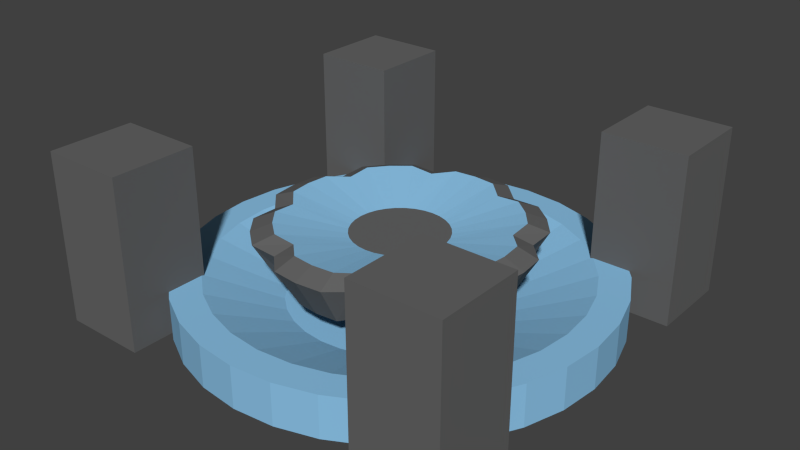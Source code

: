 # Source: FloatyGear.blend  (saved by Blender 2.73.0; exported with 4.5.12 LTS)
import bpy
from mathutils import Matrix  # noqa: F401  (used for matrix-valued properties, if any)

bpy.ops.wm.read_factory_settings(use_empty=True)
scene = bpy.context.scene
scene.name = 'Scene'

# ---- collections
col_collection_1 = bpy.data.collections.new('Collection 1'); scene.collection.children.link(col_collection_1)

# ---- materials (node trees are filled in below, after node groups)
mat_material = bpy.data.materials.new('Material')
mat_material.alpha_threshold = 0.0
mat_material.use_transparent_shadow = False
mat_material.diffuse_color = (0.1329, 0.1329, 0.1329, 1.0)
mat_material.roughness = 0.5
mat_material.line_color = (0.0, 0.0, 0.0, 1.0)
mat_material_001 = bpy.data.materials.new('Material.001')
mat_material_001.alpha_threshold = 0.0
mat_material_001.use_transparent_shadow = False
mat_material_001.diffuse_color = (0.2627, 0.5446, 0.8007, 1.0)
mat_material_001.roughness = 0.5

# ---- material node trees

# ---- world
world_world = bpy.data.worlds.new('World'); scene.world = world_world
world_world.color = (0.05088, 0.05088, 0.05088)
world_world.use_sun_shadow = False
world_world.sun_shadow_jitter_overblur = 0.0
world_world.cycles.sampling_method = 'MANUAL'
world_world.cycles.sample_map_resolution = 256

# ---- meshes
me_cube_005 = bpy.data.meshes.new('Cube.005')
me_cube_005.from_pydata([(-1.0, -1.0, 0.0), (-1.0, 1.0, 0.0), (1.0, 1.0, 0.0), (1.0, -1.0, 0.0), (-1.0, -1.0, 2.0), (-1.0, 1.0, 2.0), (1.0, 1.0, 2.0), (1.0, -1.0, 2.0)], [], [(4, 5, 1, 0), (5, 6, 2, 1), (6, 7, 3, 2), (7, 4, 0, 3), (0, 1, 2, 3), (7, 6, 5, 4)])
me_cube_005.materials.append(mat_material)
me_cube_005.use_remesh_preserve_volume = False
me_cube_005.use_remesh_preserve_attributes = False
me_cube_005.use_mirror_vertex_groups = False
me_cube_005.update()
me_cube_004 = bpy.data.meshes.new('Cube.004')
me_cube_004.from_pydata([(-1.0, -1.0, 0.0), (-1.0, 1.0, 0.0), (1.0, 1.0, 0.0), (1.0, -1.0, 0.0), (-1.0, -1.0, 2.0), (-1.0, 1.0, 2.0), (1.0, 1.0, 2.0), (1.0, -1.0, 2.0)], [], [(4, 5, 1, 0), (5, 6, 2, 1), (6, 7, 3, 2), (7, 4, 0, 3), (0, 1, 2, 3), (7, 6, 5, 4)])
me_cube_004.materials.append(mat_material)
me_cube_004.use_remesh_preserve_volume = False
me_cube_004.use_remesh_preserve_attributes = False
me_cube_004.use_mirror_vertex_groups = False
me_cube_004.update()
me_cube_003 = bpy.data.meshes.new('Cube.003')
me_cube_003.from_pydata([(-1.0, -1.0, 0.0), (-1.0, 1.0, 0.0), (1.0, 1.0, 0.0), (1.0, -1.0, 0.0), (-1.0, -1.0, 2.0), (-1.0, 1.0, 2.0), (1.0, 1.0, 2.0), (1.0, -1.0, 2.0)], [], [(4, 5, 1, 0), (5, 6, 2, 1), (6, 7, 3, 2), (7, 4, 0, 3), (0, 1, 2, 3), (7, 6, 5, 4)])
me_cube_003.materials.append(mat_material)
me_cube_003.use_remesh_preserve_volume = False
me_cube_003.use_remesh_preserve_attributes = False
me_cube_003.use_mirror_vertex_groups = False
me_cube_003.update()
me_cube_002 = bpy.data.meshes.new('Cube.002')
me_cube_002.from_pydata([(-1.0, -1.0, 0.0), (-1.0, 1.0, 0.0), (1.0, 1.0, 0.0), (1.0, -1.0, 0.0), (-1.0, -1.0, 2.0), (-1.0, 1.0, 2.0), (1.0, 1.0, 2.0), (1.0, -1.0, 2.0)], [], [(4, 5, 1, 0), (5, 6, 2, 1), (6, 7, 3, 2), (7, 4, 0, 3), (0, 1, 2, 3), (7, 6, 5, 4)])
me_cube_002.materials.append(mat_material)
me_cube_002.use_remesh_preserve_volume = False
me_cube_002.use_remesh_preserve_attributes = False
me_cube_002.use_mirror_vertex_groups = False
me_cube_002.update()
me_cylinder = bpy.data.meshes.new('Cylinder')
me_cylinder.from_pydata([(0.0, 1.0, -1.0), (0.0, 1.0, 1.0), (0.1951, 0.9808, -1.0), (0.1951, 0.9808, 1.0), (0.3827, 0.9239, -1.0), (0.3827, 0.9239, 1.0), (0.5556, 0.8315, -1.0), (0.5556, 0.8315, 1.0), (0.7071, 0.7071, -1.0), (0.7071, 0.7071, 1.0), (0.8315, 0.5556, -1.0), (0.8315, 0.5556, 1.0), (0.9239, 0.3827, -1.0), (0.9239, 0.3827, 1.0), (0.9808, 0.1951, -1.0), (0.9808, 0.1951, 1.0), (1.0, 7.55e-08, -1.0), (1.0, 7.55e-08, 1.0), (0.9808, -0.1951, -1.0), (0.9808, -0.1951, 1.0), (0.9239, -0.3827, -1.0), (0.9239, -0.3827, 1.0), (0.8315, -0.5556, -1.0), (0.8315, -0.5556, 1.0), (0.7071, -0.7071, -1.0), (0.7071, -0.7071, 1.0), (0.5556, -0.8315, -1.0), (0.5556, -0.8315, 1.0), (0.3827, -0.9239, -1.0), (0.3827, -0.9239, 1.0), (0.1951, -0.9808, -1.0), (0.1951, -0.9808, 1.0), (-3.258e-07, -1.0, -1.0), (-3.258e-07, -1.0, 1.0), (-0.1951, -0.9808, -1.0), (-0.1951, -0.9808, 1.0), (-0.3827, -0.9239, -1.0), (-0.3827, -0.9239, 1.0), (-0.5556, -0.8315, -1.0), (-0.5556, -0.8315, 1.0), (-0.7071, -0.7071, -1.0), (-0.7071, -0.7071, 1.0), (-0.8315, -0.5556, -1.0), (-0.8315, -0.5556, 1.0), (-0.9239, -0.3827, -1.0), (-0.9239, -0.3827, 1.0), (-0.9808, -0.1951, -1.0), (-0.9808, -0.1951, 1.0), (-1.0, 9.656e-07, -1.0), (-1.0, 9.656e-07, 1.0), (-0.9808, 0.1951, -1.0), (-0.9808, 0.1951, 1.0), (-0.9239, 0.3827, -1.0), (-0.9239, 0.3827, 1.0), (-0.8315, 0.5556, -1.0), (-0.8315, 0.5556, 1.0), (-0.7071, 0.7071, -1.0), (-0.7071, 0.7071, 1.0), (-0.5556, 0.8315, -1.0), (-0.5556, 0.8315, 1.0), (-0.3827, 0.9239, -1.0), (-0.3827, 0.9239, 1.0), (-0.1951, 0.9808, -1.0), (-0.1951, 0.9808, 1.0), (1.664e-08, 0.8599, 1.0), (0.1678, 0.8434, 1.0), (0.3291, 0.7944, 1.0), (0.4777, 0.715, 1.0), (0.608, 0.608, 1.0), (0.715, 0.4777, 1.0), (0.7944, 0.3291, 1.0), (0.8434, 0.1678, 1.0), (0.8599, 1.048e-07, 1.0), (0.8434, -0.1678, 1.0), (0.7944, -0.3291, 1.0), (0.715, -0.4777, 1.0), (0.608, -0.608, 1.0), (0.4777, -0.715, 1.0), (0.3291, -0.7944, 1.0), (0.1678, -0.8434, 1.0), (-2.636e-07, -0.8599, 1.0), (-0.1678, -0.8434, 1.0), (-0.3291, -0.7944, 1.0), (-0.4777, -0.715, 1.0), (-0.608, -0.608, 1.0), (-0.715, -0.4777, 1.0), (-0.7944, -0.3291, 1.0), (-0.8434, -0.1678, 1.0), (-0.8599, 8.702e-07, 1.0), (-0.8434, 0.1678, 1.0), (-0.7944, 0.3291, 1.0), (-0.715, 0.4777, 1.0), (-0.608, 0.608, 1.0), (-0.4777, 0.715, 1.0), (-0.3291, 0.7944, 1.0), (-0.1678, 0.8434, 1.0), (4.206e-08, 0.5077, -0.3824), (0.09904, 0.4979, -0.3824), (0.1943, 0.469, -0.3824), (0.282, 0.4221, -0.3824), (0.359, 0.359, -0.3824), (0.4221, 0.282, -0.3824), (0.469, 0.1943, -0.3824), (0.4979, 0.09904, -0.3824), (0.5077, 1.908e-07, -0.3824), (0.4979, -0.09904, -0.3824), (0.469, -0.1943, -0.3824), (0.4221, -0.282, -0.3824), (0.359, -0.359, -0.3824), (0.282, -0.4221, -0.3824), (0.1943, -0.469, -0.3824), (0.09904, -0.4979, -0.3824), (-1.234e-07, -0.5077, -0.3824), (-0.09904, -0.4979, -0.3824), (-0.1943, -0.469, -0.3824), (-0.282, -0.4221, -0.3824), (-0.359, -0.359, -0.3824), (-0.4221, -0.282, -0.3824), (-0.469, -0.1943, -0.3824), (-0.4979, -0.09904, -0.3824), (-0.5077, 6.427e-07, -0.3824), (-0.4979, 0.09904, -0.3824), (-0.469, 0.1943, -0.3824), (-0.4221, 0.282, -0.3824), (-0.359, 0.359, -0.3824), (-0.282, 0.4221, -0.3824), (-0.1943, 0.469, -0.3824), (-0.09904, 0.4979, -0.3824)], [], [(0, 1, 3, 2), (2, 3, 5, 4), (4, 5, 7, 6), (6, 7, 9, 8), (8, 9, 11, 10), (10, 11, 13, 12), (12, 13, 15, 14), (14, 15, 17, 16), (16, 17, 19, 18), (18, 19, 21, 20), (20, 21, 23, 22), (22, 23, 25, 24), (24, 25, 27, 26), (26, 27, 29, 28), (28, 29, 31, 30), (30, 31, 33, 32), (32, 33, 35, 34), (34, 35, 37, 36), (36, 37, 39, 38), (38, 39, 41, 40), (40, 41, 43, 42), (42, 43, 45, 44), (44, 45, 47, 46), (46, 47, 49, 48), (48, 49, 51, 50), (50, 51, 53, 52), (52, 53, 55, 54), (54, 55, 57, 56), (56, 57, 59, 58), (58, 59, 61, 60), (59, 57, 92, 93), (62, 63, 1, 0), (60, 61, 63, 62), (0, 2, 4, 6, 8, 10, 12, 14, 16, 18, 20, 22, 24, 26, 28, 30, 32, 34, 36, 38, 40, 42, 44, 46, 48, 50, 52, 54, 56, 58, 60, 62), (88, 87, 119, 120), (37, 35, 81, 82), (15, 13, 70, 71), (1, 63, 95, 64), (43, 41, 84, 85), (21, 19, 73, 74), (49, 47, 87, 88), (5, 3, 65, 66), (27, 25, 76, 77), (55, 53, 90, 91), (11, 9, 68, 69), (33, 31, 79, 80), (61, 59, 93, 94), (39, 37, 82, 83), (3, 1, 64, 65), (17, 15, 71, 72), (45, 43, 85, 86), (23, 21, 74, 75), (51, 49, 88, 89), (7, 5, 66, 67), (29, 27, 77, 78), (57, 55, 91, 92), (35, 33, 80, 81), (13, 11, 69, 70), (63, 61, 94, 95), (41, 39, 83, 84), (19, 17, 72, 73), (47, 45, 86, 87), (25, 23, 75, 76), (53, 51, 89, 90), (9, 7, 67, 68), (31, 29, 78, 79), (97, 96, 127, 126, 125, 124, 123, 122, 121, 120, 119, 118, 117, 116, 115, 114, 113, 112, 111, 110, 109, 108, 107, 106, 105, 104, 103, 102, 101, 100, 99, 98), (66, 65, 97, 98), (77, 76, 108, 109), (86, 85, 117, 118), (75, 74, 106, 107), (95, 94, 126, 127), (84, 83, 115, 116), (73, 72, 104, 105), (93, 92, 124, 125), (82, 81, 113, 114), (71, 70, 102, 103), (91, 90, 122, 123), (69, 68, 100, 101), (80, 79, 111, 112), (89, 88, 120, 121), (67, 66, 98, 99), (78, 77, 109, 110), (87, 86, 118, 119), (65, 64, 96, 97), (76, 75, 107, 108), (64, 95, 127, 96), (85, 84, 116, 117), (74, 73, 105, 106), (94, 93, 125, 126), (83, 82, 114, 115), (72, 71, 103, 104), (92, 91, 123, 124), (81, 80, 112, 113), (70, 69, 101, 102), (90, 89, 121, 122), (68, 67, 99, 100), (79, 78, 110, 111)])
me_cylinder.materials.append(mat_material_001)
me_cylinder.use_remesh_preserve_volume = False
me_cylinder.use_remesh_preserve_attributes = False
me_cylinder.use_mirror_vertex_groups = False
me_cylinder.update()
me_cylinder_001 = bpy.data.meshes.new('Cylinder.001')
me_cylinder_001.from_pydata([(-1.033, -5.189, -1.152), (-1.252, -6.29, 1.056), (-1.834, -4.428, -1.0), (-2.223, -5.368, 1.0), (-2.94, -4.399, -1.152), (-3.564, -5.333, 1.056), (-3.742, -3.741, -1.152), (-4.536, -4.535, 1.056), (-4.4, -2.94, -1.152), (-5.333, -3.563, 1.056), (-4.428, -1.834, -1.0), (-5.368, -2.223, 1.0), (-5.19, -1.032, -1.152), (-6.291, -1.251, 1.056), (-5.292, 3.619e-06, -1.152), (-6.414, 4.331e-06, 1.056), (-5.19, 1.032, -1.152), (-6.291, 1.251, 1.056), (-4.428, 1.834, -1.0), (-5.368, 2.223, 1.0), (-4.4, 2.94, -1.152), (-5.333, 3.563, 1.056), (-3.742, 3.741, -1.152), (-4.536, 4.535, 1.056), (-2.94, 4.399, -1.152), (-3.564, 5.333, 1.056), (-1.834, 4.428, -1.0), (-2.223, 5.368, 1.0), (-1.033, 5.189, -1.152), (-1.252, 6.29, 1.056), (-1.062, -5.337, 1.486), (-1.887, -4.554, 1.389), (-3.024, -4.525, 1.486), (-3.849, -3.848, 1.486), (-4.525, -3.023, 1.486), (-4.554, -1.887, 1.389), (-5.338, -1.062, 1.486), (-5.443, 3.714e-06, 1.486), (-5.338, 1.062, 1.486), (-4.554, 1.887, 1.389), (-4.525, 3.023, 1.486), (-3.849, 3.848, 1.486), (-3.024, 4.525, 1.486), (-1.886, 4.554, 1.389), (-1.062, 5.337, 1.486), (-0.4386, -2.205, 0.7473), (-0.8604, -2.077, 0.7473), (-1.249, -1.869, 0.7473), (-1.59, -1.59, 0.7473), (-1.869, -1.249, 0.7473), (-2.077, -0.8604, 0.7473), (-2.205, -0.4386, 0.7473), (-2.248, 1.856e-06, 0.7473), (-2.205, 0.4386, 0.7473), (-2.077, 0.8604, 0.7473), (-1.869, 1.249, 0.7473), (-1.59, 1.59, 0.7473), (-1.249, 1.869, 0.7473), (-0.8604, 2.077, 0.7473), (-0.4386, 2.205, 0.7473), (0.0, 5.291, -1.152), (0.0, 6.413, 1.056), (0.0, -5.291, -1.152), (0.0, -6.413, 1.056), (1.033, -5.189, -1.152), (1.252, -6.29, 1.056), (1.834, -4.428, -1.0), (2.223, -5.368, 1.0), (2.94, -4.399, -1.152), (3.564, -5.333, 1.056), (3.742, -3.741, -1.152), (4.536, -4.535, 1.056), (4.4, -2.94, -1.152), (5.333, -3.563, 1.056), (4.428, -1.834, -1.0), (5.368, -2.223, 1.0), (5.19, -1.032, -1.152), (6.291, -1.251, 1.056), (5.292, 3.619e-06, -1.152), (6.414, 4.331e-06, 1.056), (5.19, 1.032, -1.152), (6.291, 1.251, 1.056), (4.428, 1.834, -1.0), (5.368, 2.223, 1.0), (4.4, 2.94, -1.152), (5.333, 3.563, 1.056), (3.742, 3.741, -1.152), (4.536, 4.535, 1.056), (2.94, 4.399, -1.152), (3.564, 5.333, 1.056), (1.834, 4.428, -1.0), (2.223, 5.368, 1.0), (1.033, 5.189, -1.152), (1.252, 6.29, 1.056), (0.0, 5.442, 1.486), (0.0, -5.442, 1.486), (1.062, -5.337, 1.486), (1.887, -4.554, 1.389), (3.024, -4.525, 1.486), (3.849, -3.848, 1.486), (4.525, -3.023, 1.486), (4.554, -1.887, 1.389), (5.338, -1.062, 1.486), (5.443, 3.714e-06, 1.486), (5.338, 1.062, 1.486), (4.554, 1.887, 1.389), (4.525, 3.023, 1.486), (3.849, 3.848, 1.486), (3.024, 4.525, 1.486), (1.886, 4.554, 1.389), (1.062, 5.337, 1.486), (0.0, 2.248, 0.7473), (0.0, -2.248, 0.7473), (0.4386, -2.205, 0.7473), (0.8604, -2.077, 0.7473), (1.249, -1.869, 0.7473), (1.59, -1.59, 0.7473), (1.869, -1.249, 0.7473), (2.077, -0.8604, 0.7473), (2.205, -0.4386, 0.7473), (2.248, 1.856e-06, 0.7473), (2.205, 0.4386, 0.7473), (2.077, 0.8604, 0.7473), (1.869, 1.249, 0.7473), (1.59, 1.59, 0.7473), (1.249, 1.869, 0.7473), (0.8604, 2.077, 0.7473), (0.4386, 2.205, 0.7473)], [], [(62, 63, 1, 0), (0, 1, 3, 2), (2, 3, 5, 4), (4, 5, 7, 6), (6, 7, 9, 8), (8, 9, 11, 10), (10, 11, 13, 12), (12, 13, 15, 14), (14, 15, 17, 16), (16, 17, 19, 18), (18, 19, 21, 20), (20, 21, 23, 22), (22, 23, 25, 24), (24, 25, 27, 26), (19, 17, 38, 39), (28, 29, 61, 60), (26, 27, 29, 28), (39, 38, 53, 54), (25, 23, 41, 42), (3, 1, 30, 31), (61, 29, 44, 94), (9, 7, 33, 34), (15, 13, 36, 37), (21, 19, 39, 40), (27, 25, 42, 43), (5, 3, 31, 32), (11, 9, 34, 35), (17, 15, 37, 38), (23, 21, 40, 41), (1, 63, 95, 30), (29, 27, 43, 44), (7, 5, 32, 33), (13, 11, 35, 36), (37, 36, 51, 52), (35, 34, 49, 50), (44, 43, 58, 59), (33, 32, 47, 48), (42, 41, 56, 57), (31, 30, 45, 46), (40, 39, 54, 55), (38, 37, 52, 53), (36, 35, 50, 51), (94, 44, 59, 111), (34, 33, 48, 49), (43, 42, 57, 58), (32, 31, 46, 47), (41, 40, 55, 56), (30, 95, 112, 45), (45, 112, 111, 59, 58, 57, 56, 55, 54, 53, 52, 51, 50, 49, 48, 47, 46), (62, 0, 2, 4, 6, 8, 10, 12, 14, 16, 18, 20, 22, 24, 26, 28, 60), (62, 64, 65, 63), (64, 66, 67, 65), (66, 68, 69, 67), (68, 70, 71, 69), (70, 72, 73, 71), (72, 74, 75, 73), (74, 76, 77, 75), (76, 78, 79, 77), (78, 80, 81, 79), (80, 82, 83, 81), (82, 84, 85, 83), (84, 86, 87, 85), (86, 88, 89, 87), (88, 90, 91, 89), (83, 105, 104, 81), (92, 60, 61, 93), (90, 92, 93, 91), (105, 122, 121, 104), (89, 108, 107, 87), (67, 97, 96, 65), (61, 94, 110, 93), (73, 100, 99, 71), (79, 103, 102, 77), (85, 106, 105, 83), (91, 109, 108, 89), (69, 98, 97, 67), (75, 101, 100, 73), (81, 104, 103, 79), (87, 107, 106, 85), (65, 96, 95, 63), (93, 110, 109, 91), (71, 99, 98, 69), (77, 102, 101, 75), (103, 120, 119, 102), (101, 118, 117, 100), (110, 127, 126, 109), (99, 116, 115, 98), (108, 125, 124, 107), (97, 114, 113, 96), (106, 123, 122, 105), (104, 121, 120, 103), (102, 119, 118, 101), (94, 111, 127, 110), (100, 117, 116, 99), (109, 126, 125, 108), (98, 115, 114, 97), (107, 124, 123, 106), (96, 113, 112, 95), (113, 114, 115, 116, 117, 118, 119, 120, 121, 122, 123, 124, 125, 126, 127, 111, 112), (62, 60, 92, 90, 88, 86, 84, 82, 80, 78, 76, 74, 72, 70, 68, 66, 64)])
me_cylinder_001.polygons.foreach_set('material_index', [0, 0, 0, 0, 0, 0, 0, 0, 0, 0, 0, 0, 0, 0, 0, 0, 0, 1, 0, 0, 0, 0, 0, 0, 0, 0, 0, 0, 0, 0, 0, 0, 0, 1, 1, 1, 1, 1, 1, 1, 1, 1, 1, 1, 1, 1, 1, 1, 0, 0, 0, 0, 0, 0, 0, 0, 0, 0, 0, 0, 0, 0, 0, 0, 0, 0, 0, 1, 0, 0, 0, 0, 0, 0, 0, 0, 0, 0, 0, 0, 0, 0, 0, 1, 1, 1, 1, 1, 1, 1, 1, 1, 1, 1, 1, 1, 1, 1, 0, 0])
me_cylinder_001.materials.append(mat_material)
me_cylinder_001.materials.append(mat_material_001)
me_cylinder_001.use_remesh_preserve_volume = False
me_cylinder_001.use_remesh_preserve_attributes = False
me_cylinder_001.use_mirror_vertex_groups = False
me_cylinder_001.update()

# ---- objects
ob_cube_003 = bpy.data.objects.new('Cube.003', me_cube_005)
ob_cube_002 = bpy.data.objects.new('Cube.002', me_cube_004)
ob_cube_001 = bpy.data.objects.new('Cube.001', me_cube_003)
ob_cube = bpy.data.objects.new('Cube', me_cube_002)
ob_cylinder = bpy.data.objects.new('Cylinder', me_cylinder)
ob_cylinder_001 = bpy.data.objects.new('Cylinder.001', me_cylinder_001)

# ---- transforms, parenting, visibility, modifiers, constraints
ob_cube_003.location = (-8.0, 8.0, -1.0)
ob_cube_003.scale = (2.0, 2.0, 4.0)
ob_cube_003.lineart.crease_threshold = 0.0
ob_cube_002.location = (-8.0, -8.0, -1.0)
ob_cube_002.scale = (2.0, 2.0, 4.0)
ob_cube_002.lineart.crease_threshold = 0.0
ob_cube_001.location = (8.0, -8.0, -1.0)
ob_cube_001.scale = (2.0, 2.0, 4.0)
ob_cube_001.lineart.crease_threshold = 0.0
ob_cube.location = (8.0, 8.0, -1.0)
ob_cube.scale = (2.0, 2.0, 4.0)
ob_cube.lineart.crease_threshold = 0.0
ob_cylinder.location = (0.0, 0.0, 0.0)
ob_cylinder.scale = (10.0, 10.0, 1.0)
ob_cylinder.lineart.crease_threshold = 0.0
ob_cylinder_001.parent = ob_cylinder
ob_cylinder_001.matrix_parent_inverse = Matrix(((0.1, 0.0, 0.0, 0.0), (0.0, 0.1, 0.0, 0.0), (0.0, 0.0, 1.0, 0.0), (0.0, 0.0, 0.0, 1.0)))
ob_cylinder_001.location = (0.0, 0.0, 2.059)
ob_cylinder_001.scale = (1.0, 1.0, 0.8764)
ob_cylinder_001.lineart.crease_threshold = 0.0

# ---- collection membership
col_collection_1.objects.link(ob_cube_003)
col_collection_1.objects.link(ob_cube_002)
col_collection_1.objects.link(ob_cube_001)
col_collection_1.objects.link(ob_cube)
col_collection_1.objects.link(ob_cylinder)
col_collection_1.objects.link(ob_cylinder_001)

# ---- scene / render settings (as saved in the file)
scene.frame_start = 1; scene.frame_end = 250; scene.frame_set(1)
scene.render.engine = 'BLENDER_EEVEE_NEXT'
scene.render.resolution_percentage = 50
scene.render.dither_intensity = 0.0
scene.cycles.use_denoising = False
scene.cycles.samples = 10
scene.cycles.sampling_pattern = 'TABULATED_SOBOL'
scene.cycles.light_sampling_threshold = 0.0
scene.cycles.use_adaptive_sampling = False
scene.cycles.use_light_tree = False
scene.cycles.blur_glossy = 0.0
scene.cycles.pixel_filter_type = 'GAUSSIAN'
scene.cycles.sample_clamp_indirect = 0.0
scene.view_settings.view_transform = 'Standard'
bpy.context.view_layer.update()

# ---- added for rendering (the .blend has no active camera and no usable light): camera, sun
cam_auto = bpy.data.cameras.new('AutoCamera')
cam_auto.lens = 50.0
cam_auto.sensor_width = 36.0
cam_auto.clip_end = 1000.0
ob_auto_camera = bpy.data.objects.new('AutoCamera', cam_auto)
scene.collection.objects.link(ob_auto_camera)
ob_auto_camera.location = (27.1959, -32.6351, 24.7568)
ob_auto_camera.rotation_euler = (1.09748, -7.21219e-08, 0.694738)
scene.camera = ob_auto_camera
light_auto_sun = bpy.data.lights.new('AutoSun', 'SUN')
light_auto_sun.energy = 3.0
light_auto_sun.angle = 0.0523599
ob_auto_sun = bpy.data.objects.new('AutoSun', light_auto_sun)
scene.collection.objects.link(ob_auto_sun)
ob_auto_sun.rotation_euler = (0.872665, 0.174533, 0.523599)
bpy.context.view_layer.update()
